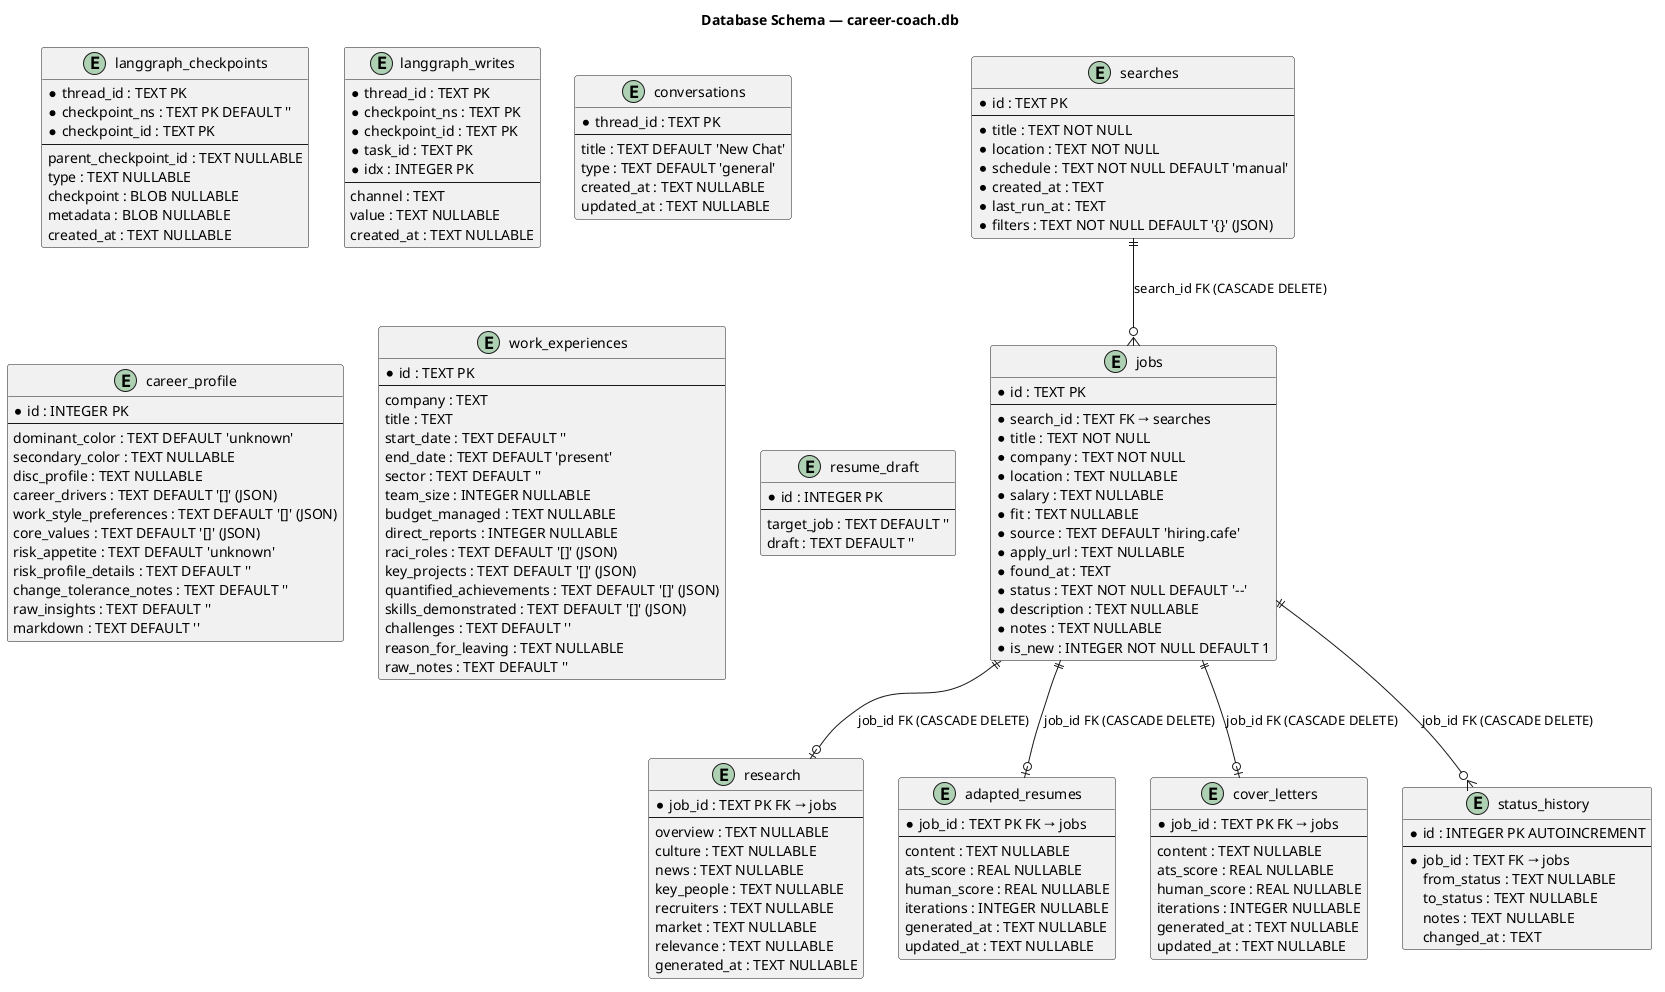

The diagram above was rendered by PlantUML. Its source (embedded in the PNG):
@startuml
title Database Schema — career-coach.db

entity "searches" as searches {
    * id : TEXT PK
    --
    * title : TEXT NOT NULL
    * location : TEXT NOT NULL
    * schedule : TEXT NOT NULL DEFAULT 'manual'
    * created_at : TEXT
    * last_run_at : TEXT
    * filters : TEXT NOT NULL DEFAULT '{}' (JSON)
}

entity "jobs" as jobs {
    * id : TEXT PK
    --
    * search_id : TEXT FK → searches
    * title : TEXT NOT NULL
    * company : TEXT NOT NULL
    * location : TEXT NULLABLE
    * salary : TEXT NULLABLE
    * fit : TEXT NULLABLE
    * source : TEXT DEFAULT 'hiring.cafe'
    * apply_url : TEXT NULLABLE
    * found_at : TEXT
    * status : TEXT NOT NULL DEFAULT '--'
    * description : TEXT NULLABLE
    * notes : TEXT NULLABLE
    * is_new : INTEGER NOT NULL DEFAULT 1
}

entity "research" as research {
    * job_id : TEXT PK FK → jobs
    --
    overview : TEXT NULLABLE
    culture : TEXT NULLABLE
    news : TEXT NULLABLE
    key_people : TEXT NULLABLE
    recruiters : TEXT NULLABLE
    market : TEXT NULLABLE
    relevance : TEXT NULLABLE
    generated_at : TEXT NULLABLE
}

entity "adapted_resumes" as adapted_resumes {
    * job_id : TEXT PK FK → jobs
    --
    content : TEXT NULLABLE
    ats_score : REAL NULLABLE
    human_score : REAL NULLABLE
    iterations : INTEGER NULLABLE
    generated_at : TEXT NULLABLE
    updated_at : TEXT NULLABLE
}

entity "cover_letters" as cover_letters {
    * job_id : TEXT PK FK → jobs
    --
    content : TEXT NULLABLE
    ats_score : REAL NULLABLE
    human_score : REAL NULLABLE
    iterations : INTEGER NULLABLE
    generated_at : TEXT NULLABLE
    updated_at : TEXT NULLABLE
}

entity "status_history" as status_history {
    * id : INTEGER PK AUTOINCREMENT
    --
    * job_id : TEXT FK → jobs
    from_status : TEXT NULLABLE
    to_status : TEXT NULLABLE
    notes : TEXT NULLABLE
    changed_at : TEXT
}

entity "langgraph_checkpoints" as langgraph_checkpoints {
    * thread_id : TEXT PK
    * checkpoint_ns : TEXT PK DEFAULT ''
    * checkpoint_id : TEXT PK
    --
    parent_checkpoint_id : TEXT NULLABLE
    type : TEXT NULLABLE
    checkpoint : BLOB NULLABLE
    metadata : BLOB NULLABLE
    created_at : TEXT NULLABLE
}

entity "langgraph_writes" as langgraph_writes {
    * thread_id : TEXT PK
    * checkpoint_ns : TEXT PK
    * checkpoint_id : TEXT PK
    * task_id : TEXT PK
    * idx : INTEGER PK
    --
    channel : TEXT
    value : TEXT NULLABLE
    created_at : TEXT NULLABLE
}

entity "conversations" as conversations {
    * thread_id : TEXT PK
    --
    title : TEXT DEFAULT 'New Chat'
    type : TEXT DEFAULT 'general'
    created_at : TEXT NULLABLE
    updated_at : TEXT NULLABLE
}

entity "career_profile" as career_profile {
    * id : INTEGER PK
    --
    dominant_color : TEXT DEFAULT 'unknown'
    secondary_color : TEXT NULLABLE
    disc_profile : TEXT NULLABLE
    career_drivers : TEXT DEFAULT '[]' (JSON)
    work_style_preferences : TEXT DEFAULT '[]' (JSON)
    core_values : TEXT DEFAULT '[]' (JSON)
    risk_appetite : TEXT DEFAULT 'unknown'
    risk_profile_details : TEXT DEFAULT ''
    change_tolerance_notes : TEXT DEFAULT ''
    raw_insights : TEXT DEFAULT ''
    markdown : TEXT DEFAULT ''
}

entity "work_experiences" as work_experiences {
    * id : TEXT PK
    --
    company : TEXT
    title : TEXT
    start_date : TEXT DEFAULT ''
    end_date : TEXT DEFAULT 'present'
    sector : TEXT DEFAULT ''
    team_size : INTEGER NULLABLE
    budget_managed : TEXT NULLABLE
    direct_reports : INTEGER NULLABLE
    raci_roles : TEXT DEFAULT '[]' (JSON)
    key_projects : TEXT DEFAULT '[]' (JSON)
    quantified_achievements : TEXT DEFAULT '[]' (JSON)
    skills_demonstrated : TEXT DEFAULT '[]' (JSON)
    challenges : TEXT DEFAULT ''
    reason_for_leaving : TEXT NULLABLE
    raw_notes : TEXT DEFAULT ''
}

entity "resume_draft" as resume_draft {
    * id : INTEGER PK
    --
    target_job : TEXT DEFAULT ''
    draft : TEXT DEFAULT ''
}

searches ||--o{ jobs : "search_id FK (CASCADE DELETE)"
jobs ||--o| research : "job_id FK (CASCADE DELETE)"
jobs ||--o| adapted_resumes : "job_id FK (CASCADE DELETE)"
jobs ||--o| cover_letters : "job_id FK (CASCADE DELETE)"
jobs ||--o{ status_history : "job_id FK (CASCADE DELETE)"

@enduml